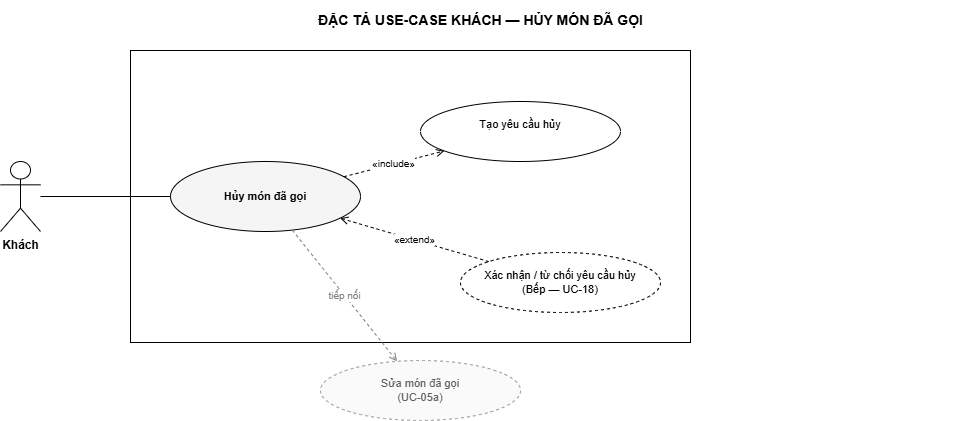

The diagram above was exported from draw.io. Its source (the exported page's mxGraphModel, read from the mxfile embedded in the PNG):
<mxGraphModel dx="784" dy="324" grid="1" gridSize="10" guides="1" tooltips="1" connect="1" arrows="1" fold="1" page="1" pageScale="1" pageWidth="1040" pageHeight="504" math="0" shadow="0">
  <root>
    <mxCell id="0" />
    <mxCell id="1" parent="0" />
    <mxCell id="title" value="ĐẶC TẢ USE-CASE KHÁCH — HỦY MÓN ĐÃ GỌI" style="text;html=1;fontSize=14;fontStyle=1;align=center;verticalAlign=middle;" parent="1" vertex="1">
      <mxGeometry x="40" y="40" width="960" height="40" as="geometry" />
    </mxCell>
    <mxCell id="boundary" value="" style="rounded=0;whiteSpace=wrap;html=1;verticalAlign=top;fontSize=11;fontStyle=2;fillColor=none;strokeColor=#000000;" parent="1" vertex="1">
      <mxGeometry x="170" y="90" width="560" height="292" as="geometry" />
    </mxCell>
    <mxCell id="a0" value="Khách" style="shape=umlActor;verticalLabelPosition=bottom;verticalAlign=top;html=1;outlineConnect=0;fontSize=12;fontStyle=1;fillColor=#FFFFFF;strokeColor=#000000;" parent="1" vertex="1">
      <mxGeometry x="40" y="201" width="40" height="70" as="geometry" />
    </mxCell>
    <mxCell id="uc" value="Hủy món đã gọi" style="ellipse;whiteSpace=wrap;html=1;fontSize=11;verticalAlign=middle;fillColor=#FFFFFF;strokeColor=#000000;fontStyle=1;fillColor=#F5F5F5;" parent="1" vertex="1">
      <mxGeometry x="210" y="201" width="190" height="70" as="geometry" />
    </mxCell>
    <mxCell id="inc1" value="Tạo yêu cầu hủy&lt;div&gt;&lt;br/&gt;&lt;/div&gt;" style="ellipse;whiteSpace=wrap;html=1;fontSize=11;verticalAlign=middle;fillColor=#FFFFFF;strokeColor=#000000;" parent="1" vertex="1">
      <mxGeometry x="460" y="141" width="200" height="60" as="geometry" />
    </mxCell>
    <mxCell id="ext0" value="Xác nhận / từ chối yêu cầu hủy&#10;(Bếp — UC-18)" style="ellipse;whiteSpace=wrap;html=1;fontSize=11;verticalAlign=middle;fillColor=#FFFFFF;strokeColor=#000000;dashed=1;" parent="1" vertex="1">
      <mxGeometry x="500" y="292" width="200" height="60" as="geometry" />
    </mxCell>
    <mxCell id="rel0" value="Sửa món đã gọi&#10;(UC-05a)" style="ellipse;whiteSpace=wrap;html=1;fontSize=11;verticalAlign=middle;fillColor=#FFFFFF;strokeColor=#000000;fillColor=#FAFAFA;strokeColor=#9E9E9E;fontColor=#616161;dashed=1;" parent="1" vertex="1">
      <mxGeometry x="360" y="400" width="200" height="60" as="geometry" />
    </mxCell>
    <mxCell id="e-a0" value="" style="edgeStyle=none;html=1;fontSize=10;endArrow=none;strokeColor=#000000;" parent="1" source="a0" target="uc" edge="1">
      <mxGeometry relative="1" as="geometry" />
    </mxCell>
    <mxCell id="e-inc1" value="«include»" style="edgeStyle=none;html=1;fontSize=10;endArrow=open;endFill=0;dashed=1;strokeColor=#000000;" parent="1" source="uc" target="inc1" edge="1">
      <mxGeometry relative="1" as="geometry" />
    </mxCell>
    <mxCell id="e-ext0" value="«extend»" style="edgeStyle=none;html=1;fontSize=10;endArrow=open;endFill=0;dashed=1;strokeColor=#000000;" parent="1" source="ext0" target="uc" edge="1">
      <mxGeometry relative="1" as="geometry" />
    </mxCell>
    <mxCell id="e-rel0" value="tiếp nối" style="edgeStyle=none;html=1;fontSize=10;endArrow=open;endFill=0;dashed=1;strokeColor=#808080;fontColor=#808080;" parent="1" source="uc" target="rel0" edge="1">
      <mxGeometry relative="1" as="geometry" />
    </mxCell>
  </root>
</mxGraphModel>